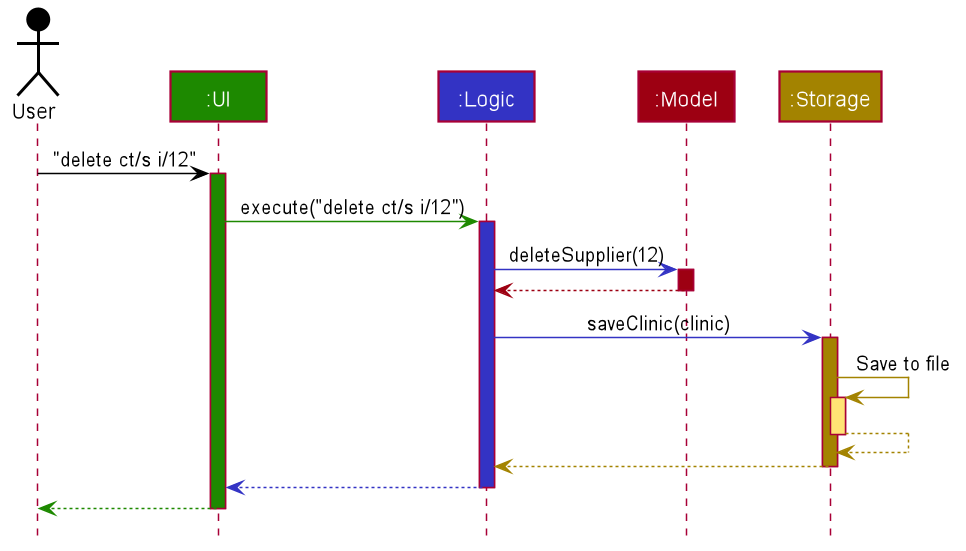

The diagram above was rendered by PlantUML. Its source (embedded in the PNG):
@startuml








skinparam BackgroundColor #FFFFFFF

skinparam Shadowing false

skinparam Class {
    FontColor #FFFFFF
    BorderThickness 1
    BorderColor #FFFFFF
    StereotypeFontColor #FFFFFF
    FontName Arial
}

skinparam Actor {
    BorderColor #000000
    Color #000000
    FontName Arial
}

skinparam Sequence {
    MessageAlign center
    BoxFontSize 15
    BoxPadding 0
    BoxFontColor #FFFFFF
    FontName Arial
}

skinparam Participant {
    FontColor #FFFFFFF
    Padding 20
}

skinparam MinClassWidth 50
skinparam ParticipantPadding 10
skinparam Shadowing false
skinparam DefaultTextAlignment center
skinparam packageStyle Rectangle

hide footbox
hide members
hide circle

Actor User as user #000000
Participant ":UI" as ui #1D8900
Participant ":Logic" as logic #3333C4
Participant ":Model" as model #9D0012
Participant ":Storage" as storage #A38300

user -[#000000]> ui : "delete ct/s i/12"
activate ui #1D8900

ui -[#1D8900]> logic : execute("delete ct/s i/12")
activate logic #3333C4

logic -[#3333C4]> model : deleteSupplier(12)
activate model #9D0012

model -[#9D0012]-> logic
deactivate model

logic -[#3333C4]> storage : saveClinic(clinic)
activate storage #A38300

storage -[#A38300]> storage : Save to file
activate storage #FFE374
storage --[#A38300]> storage
deactivate storage

storage --[#A38300]> logic
deactivate storage

logic --[#3333C4]> ui
deactivate logic

ui--[#1D8900]> user
deactivate ui
@enduml